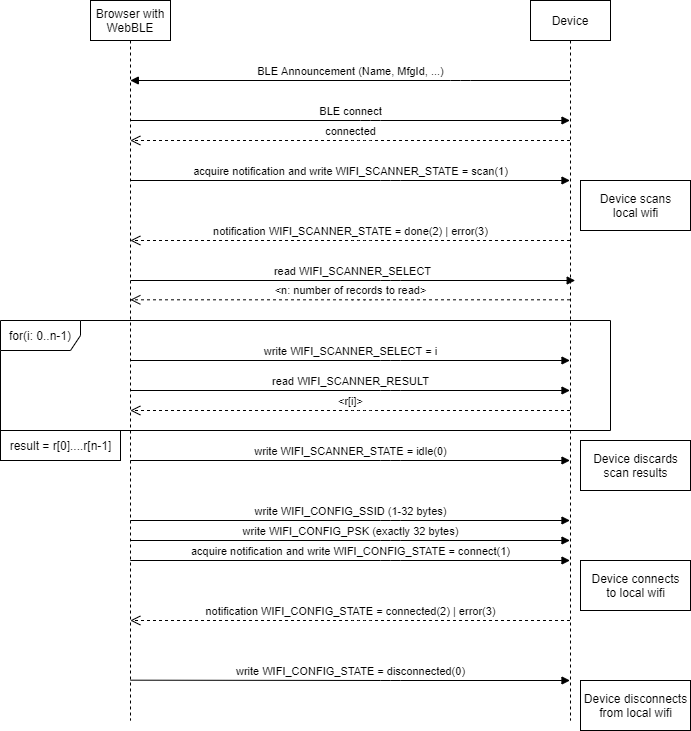

The diagram above was exported from draw.io. Its source (the exported page's mxGraphModel, read from the mxfile embedded in the PNG):
<mxGraphModel dx="939" dy="739" grid="1" gridSize="10" guides="1" tooltips="1" connect="1" arrows="1" fold="1" page="1" pageScale="1" pageWidth="1169" pageHeight="827" math="0" shadow="0">
  <root>
    <mxCell id="0" />
    <mxCell id="1" parent="0" />
    <mxCell id="piGSS4RskwNhUr1DMaAN-8" value="&lt;span&gt;Browser with WebBLE&lt;/span&gt;" style="shape=umlLifeline;perimeter=lifelinePerimeter;whiteSpace=wrap;html=1;container=1;collapsible=0;recursiveResize=0;outlineConnect=0;" vertex="1" parent="1">
      <mxGeometry x="120" y="80" width="80" height="720" as="geometry" />
    </mxCell>
    <mxCell id="piGSS4RskwNhUr1DMaAN-9" value="Device" style="shape=umlLifeline;perimeter=lifelinePerimeter;whiteSpace=wrap;html=1;container=1;collapsible=0;recursiveResize=0;outlineConnect=0;" vertex="1" parent="1">
      <mxGeometry x="560" y="80" width="80" height="720" as="geometry" />
    </mxCell>
    <mxCell id="piGSS4RskwNhUr1DMaAN-10" value="BLE Announcement (Name, MfgId, ...)" style="html=1;verticalAlign=bottom;endArrow=block;" edge="1" parent="1" source="piGSS4RskwNhUr1DMaAN-9" target="piGSS4RskwNhUr1DMaAN-8">
      <mxGeometry width="80" relative="1" as="geometry">
        <mxPoint x="260" y="180" as="sourcePoint" />
        <mxPoint x="360" y="340" as="targetPoint" />
        <Array as="points">
          <mxPoint x="490" y="160" />
        </Array>
      </mxGeometry>
    </mxCell>
    <mxCell id="piGSS4RskwNhUr1DMaAN-11" value="BLE connect" style="html=1;verticalAlign=bottom;endArrow=block;" edge="1" parent="1" source="piGSS4RskwNhUr1DMaAN-8" target="piGSS4RskwNhUr1DMaAN-9">
      <mxGeometry width="80" relative="1" as="geometry">
        <mxPoint x="280" y="340" as="sourcePoint" />
        <mxPoint x="360" y="340" as="targetPoint" />
        <Array as="points">
          <mxPoint x="400" y="200" />
        </Array>
      </mxGeometry>
    </mxCell>
    <mxCell id="piGSS4RskwNhUr1DMaAN-12" value="connected" style="html=1;verticalAlign=bottom;endArrow=open;dashed=1;endSize=8;" edge="1" parent="1" source="piGSS4RskwNhUr1DMaAN-9" target="piGSS4RskwNhUr1DMaAN-8">
      <mxGeometry relative="1" as="geometry">
        <mxPoint x="360" y="340" as="sourcePoint" />
        <mxPoint x="280" y="340" as="targetPoint" />
        <Array as="points">
          <mxPoint x="390" y="220" />
        </Array>
      </mxGeometry>
    </mxCell>
    <mxCell id="piGSS4RskwNhUr1DMaAN-15" value="acquire notification and write WIFI_SCANNER_STATE = scan(1)" style="html=1;verticalAlign=bottom;endArrow=block;" edge="1" parent="1" source="piGSS4RskwNhUr1DMaAN-8" target="piGSS4RskwNhUr1DMaAN-9">
      <mxGeometry width="80" relative="1" as="geometry">
        <mxPoint x="280" y="340" as="sourcePoint" />
        <mxPoint x="360" y="340" as="targetPoint" />
        <Array as="points">
          <mxPoint x="420" y="260" />
        </Array>
      </mxGeometry>
    </mxCell>
    <mxCell id="piGSS4RskwNhUr1DMaAN-17" value="notification WIFI_SCANNER_STATE = done(2) | error(3)" style="html=1;verticalAlign=bottom;endArrow=open;dashed=1;endSize=8;" edge="1" parent="1" source="piGSS4RskwNhUr1DMaAN-9" target="piGSS4RskwNhUr1DMaAN-8">
      <mxGeometry relative="1" as="geometry">
        <mxPoint x="604.69" y="320" as="sourcePoint" />
        <mxPoint x="120.00034482758616" y="320" as="targetPoint" />
        <Array as="points">
          <mxPoint x="390.19" y="320" />
        </Array>
      </mxGeometry>
    </mxCell>
    <mxCell id="piGSS4RskwNhUr1DMaAN-18" value="read WIFI_SCANNER_SELECT" style="html=1;verticalAlign=bottom;endArrow=block;" edge="1" parent="1">
      <mxGeometry width="80" relative="1" as="geometry">
        <mxPoint x="160" y="360" as="sourcePoint" />
        <mxPoint x="604.69" y="360" as="targetPoint" />
        <Array as="points">
          <mxPoint x="420.19" y="360" />
        </Array>
      </mxGeometry>
    </mxCell>
    <mxCell id="piGSS4RskwNhUr1DMaAN-19" value="&amp;lt;n: number of records to read&amp;gt;" style="html=1;verticalAlign=bottom;endArrow=open;dashed=1;endSize=8;" edge="1" parent="1" source="piGSS4RskwNhUr1DMaAN-9" target="piGSS4RskwNhUr1DMaAN-8">
      <mxGeometry relative="1" as="geometry">
        <mxPoint x="604.69" y="379.31" as="sourcePoint" />
        <mxPoint x="120.0003448275861" y="379.31" as="targetPoint" />
        <Array as="points">
          <mxPoint x="390.19" y="379.31" />
        </Array>
      </mxGeometry>
    </mxCell>
    <mxCell id="piGSS4RskwNhUr1DMaAN-16" value="Device scans&lt;br&gt;local wifi" style="html=1;" vertex="1" parent="1">
      <mxGeometry x="610" y="260" width="110" height="50" as="geometry" />
    </mxCell>
    <mxCell id="piGSS4RskwNhUr1DMaAN-20" value="for(i: 0..n-1)" style="shape=umlFrame;whiteSpace=wrap;html=1;width=80;height=30;" vertex="1" parent="1">
      <mxGeometry x="30" y="400" width="610" height="110" as="geometry" />
    </mxCell>
    <mxCell id="piGSS4RskwNhUr1DMaAN-21" value="write WIFI_SCANNER_SELECT = i" style="html=1;verticalAlign=bottom;endArrow=block;" edge="1" parent="1" source="piGSS4RskwNhUr1DMaAN-8" target="piGSS4RskwNhUr1DMaAN-9">
      <mxGeometry width="80" relative="1" as="geometry">
        <mxPoint x="120.0003448275861" y="440" as="sourcePoint" />
        <mxPoint x="604.69" y="440" as="targetPoint" />
        <Array as="points">
          <mxPoint x="420.19" y="440" />
        </Array>
      </mxGeometry>
    </mxCell>
    <mxCell id="piGSS4RskwNhUr1DMaAN-22" value="read WIFI_SCANNER_RESULT" style="html=1;verticalAlign=bottom;endArrow=block;" edge="1" parent="1" source="piGSS4RskwNhUr1DMaAN-8" target="piGSS4RskwNhUr1DMaAN-9">
      <mxGeometry width="80" relative="1" as="geometry">
        <mxPoint x="120.0003448275861" y="470" as="sourcePoint" />
        <mxPoint x="604.69" y="470" as="targetPoint" />
        <Array as="points">
          <mxPoint x="420.19" y="470" />
        </Array>
      </mxGeometry>
    </mxCell>
    <mxCell id="piGSS4RskwNhUr1DMaAN-23" value="&amp;lt;r[i]&amp;gt;" style="html=1;verticalAlign=bottom;endArrow=open;dashed=1;endSize=8;" edge="1" parent="1" source="piGSS4RskwNhUr1DMaAN-9" target="piGSS4RskwNhUr1DMaAN-8">
      <mxGeometry relative="1" as="geometry">
        <mxPoint x="604.69" y="489.99999999999994" as="sourcePoint" />
        <mxPoint x="120.0003448275861" y="489.99999999999994" as="targetPoint" />
        <Array as="points">
          <mxPoint x="390.19" y="490" />
        </Array>
      </mxGeometry>
    </mxCell>
    <mxCell id="piGSS4RskwNhUr1DMaAN-25" value="result = r[0]....r[n-1]" style="html=1;" vertex="1" parent="1">
      <mxGeometry x="30" y="510" width="120" height="30" as="geometry" />
    </mxCell>
    <mxCell id="piGSS4RskwNhUr1DMaAN-26" value="write WIFI_SCANNER_STATE = idle(0)" style="html=1;verticalAlign=bottom;endArrow=block;" edge="1" parent="1" source="piGSS4RskwNhUr1DMaAN-8">
      <mxGeometry width="80" relative="1" as="geometry">
        <mxPoint x="120.0003448275861" y="540" as="sourcePoint" />
        <mxPoint x="599.5" y="540" as="targetPoint" />
        <Array as="points">
          <mxPoint x="420.19" y="540" />
        </Array>
      </mxGeometry>
    </mxCell>
    <mxCell id="piGSS4RskwNhUr1DMaAN-27" value="Device discards&lt;br&gt;scan results" style="html=1;" vertex="1" parent="1">
      <mxGeometry x="610" y="520" width="110" height="50" as="geometry" />
    </mxCell>
    <mxCell id="piGSS4RskwNhUr1DMaAN-28" value="write WIFI_CONFIG_SSID (1-32 bytes)" style="html=1;verticalAlign=bottom;endArrow=block;" edge="1" parent="1" source="piGSS4RskwNhUr1DMaAN-8">
      <mxGeometry width="80" relative="1" as="geometry">
        <mxPoint x="120.0003448275861" y="600" as="sourcePoint" />
        <mxPoint x="599.5" y="600" as="targetPoint" />
        <Array as="points">
          <mxPoint x="420.19" y="600" />
        </Array>
      </mxGeometry>
    </mxCell>
    <mxCell id="piGSS4RskwNhUr1DMaAN-29" value="write WIFI_CONFIG_PSK (exactly 32 bytes)" style="html=1;verticalAlign=bottom;endArrow=block;" edge="1" parent="1" source="piGSS4RskwNhUr1DMaAN-8">
      <mxGeometry width="80" relative="1" as="geometry">
        <mxPoint x="120.0003448275861" y="620" as="sourcePoint" />
        <mxPoint x="599.5" y="620" as="targetPoint" />
        <Array as="points">
          <mxPoint x="420.19" y="620" />
        </Array>
      </mxGeometry>
    </mxCell>
    <mxCell id="piGSS4RskwNhUr1DMaAN-30" value="acquire notification and write WIFI_CONFIG_STATE = connect(1)" style="html=1;verticalAlign=bottom;endArrow=block;" edge="1" parent="1" source="piGSS4RskwNhUr1DMaAN-8">
      <mxGeometry width="80" relative="1" as="geometry">
        <mxPoint x="120.0003448275861" y="640" as="sourcePoint" />
        <mxPoint x="599.5" y="640" as="targetPoint" />
        <Array as="points">
          <mxPoint x="420.19" y="640" />
        </Array>
      </mxGeometry>
    </mxCell>
    <mxCell id="piGSS4RskwNhUr1DMaAN-31" value="notification WIFI_CONFIG_STATE = connected(2) | error(3)" style="html=1;verticalAlign=bottom;endArrow=open;dashed=1;endSize=8;" edge="1" parent="1" target="piGSS4RskwNhUr1DMaAN-8">
      <mxGeometry relative="1" as="geometry">
        <mxPoint x="599.5" y="700" as="sourcePoint" />
        <mxPoint x="120.0003448275861" y="700" as="targetPoint" />
        <Array as="points">
          <mxPoint x="390.19" y="700" />
        </Array>
      </mxGeometry>
    </mxCell>
    <mxCell id="piGSS4RskwNhUr1DMaAN-32" value="Device connects&lt;br&gt;to local wifi" style="html=1;" vertex="1" parent="1">
      <mxGeometry x="610" y="640" width="110" height="50" as="geometry" />
    </mxCell>
    <mxCell id="piGSS4RskwNhUr1DMaAN-33" value="write WIFI_CONFIG_STATE = disconnected(0)" style="html=1;verticalAlign=bottom;endArrow=block;exitX=0.5;exitY=0.944;exitDx=0;exitDy=0;exitPerimeter=0;" edge="1" parent="1" source="piGSS4RskwNhUr1DMaAN-8">
      <mxGeometry width="80" relative="1" as="geometry">
        <mxPoint x="120.0003448275861" y="760" as="sourcePoint" />
        <mxPoint x="599.5" y="760" as="targetPoint" />
        <Array as="points">
          <mxPoint x="420.19" y="760" />
        </Array>
      </mxGeometry>
    </mxCell>
    <mxCell id="piGSS4RskwNhUr1DMaAN-34" value="Device disconnects&lt;br&gt;from local wifi" style="html=1;" vertex="1" parent="1">
      <mxGeometry x="610" y="760" width="110" height="50" as="geometry" />
    </mxCell>
  </root>
</mxGraphModel>